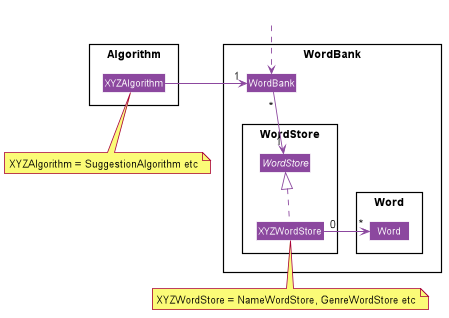

The diagram above was rendered by PlantUML. Its source (embedded in the PNG):
@startuml









skinparam BackgroundColor #FFFFFFF

skinparam Shadowing false

skinparam Class {
    FontColor #FFFFFF
    BorderThickness 1
    BorderColor #FFFFFF
    StereotypeFontColor #FFFFFF
    FontName Arial
}

skinparam Actor {
    BorderColor #000000
    Color #000000
    FontName Arial
}

skinparam Sequence {
    MessageAlign center
    BoxFontSize 15
    BoxPadding 0
    BoxFontColor #FFFFFF
    FontName Arial
}

skinparam Participant {
    FontColor #FFFFFFF
    Padding 20
}

skinparam MinClassWidth 50
skinparam ParticipantPadding 10
skinparam Shadowing false
skinparam DefaultTextAlignment center
skinparam packageStyle Rectangle

hide footbox
hide members
hide circle
skinparam arrowThickness 1.1
skinparam arrowColor #8C489F
skinparam classBackgroundColor #8C489F

package Algorithm {
Class XYZAlgorithm
}

package WordBank {
Class WordBank

package WordStore {
Abstract class WordStore
Class XYZWordStore
}

package Word {
Class Word
}
}

Class HiddenOutside #FFFFFF

HiddenOutside ..> WordBank

XYZAlgorithm -> "1" WordBank
note bottom of XYZAlgorithm: XYZAlgorithm = SuggestionAlgorithm etc
WordBank "*" -down-> "1" WordStore

XYZWordStore .up.|> WordStore
note bottom of XYZWordStore: XYZWordStore = NameWordStore, GenreWordStore etc
XYZWordStore "0" -> "*" Word

@enduml